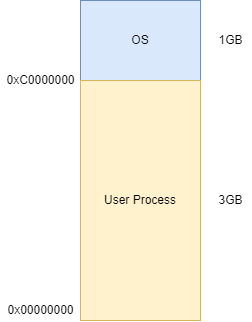

The diagram above was exported from draw.io. Its source (the exported page's mxGraphModel, read from the mxfile embedded in the PNG):
<mxGraphModel dx="1343" dy="938" grid="1" gridSize="10" guides="1" tooltips="1" connect="1" arrows="1" fold="1" page="1" pageScale="1" pageWidth="1169" pageHeight="827" math="0" shadow="0">
  <root>
    <mxCell id="0" />
    <mxCell id="1" parent="0" />
    <mxCell id="gKu-ZREh6b0w5XE30aPj-6" value="0xC0000000" style="text;html=1;align=center;verticalAlign=middle;resizable=0;points=[];autosize=1;strokeColor=none;fillColor=none;" vertex="1" parent="1">
      <mxGeometry x="280" y="150" width="80" height="20" as="geometry" />
    </mxCell>
    <mxCell id="gKu-ZREh6b0w5XE30aPj-7" value="1GB" style="text;html=1;align=center;verticalAlign=middle;resizable=0;points=[];autosize=1;strokeColor=none;fillColor=none;" vertex="1" parent="1">
      <mxGeometry x="490" y="110" width="40" height="20" as="geometry" />
    </mxCell>
    <mxCell id="gKu-ZREh6b0w5XE30aPj-8" value="3GB" style="text;html=1;align=center;verticalAlign=middle;resizable=0;points=[];autosize=1;strokeColor=none;fillColor=none;" vertex="1" parent="1">
      <mxGeometry x="490" y="270" width="40" height="20" as="geometry" />
    </mxCell>
    <mxCell id="gKu-ZREh6b0w5XE30aPj-10" value="0x00000000" style="text;html=1;align=center;verticalAlign=middle;resizable=0;points=[];autosize=1;strokeColor=none;fillColor=none;" vertex="1" parent="1">
      <mxGeometry x="280" y="380" width="80" height="20" as="geometry" />
    </mxCell>
    <mxCell id="gKu-ZREh6b0w5XE30aPj-12" value="OS" style="rounded=0;whiteSpace=wrap;html=1;fillColor=#dae8fc;strokeColor=#6c8ebf;" vertex="1" parent="1">
      <mxGeometry x="360" y="80" width="120" height="80" as="geometry" />
    </mxCell>
    <mxCell id="gKu-ZREh6b0w5XE30aPj-13" value="User Process" style="rounded=0;whiteSpace=wrap;html=1;fillColor=#fff2cc;strokeColor=#d6b656;" vertex="1" parent="1">
      <mxGeometry x="360" y="160" width="120" height="240" as="geometry" />
    </mxCell>
  </root>
</mxGraphModel>